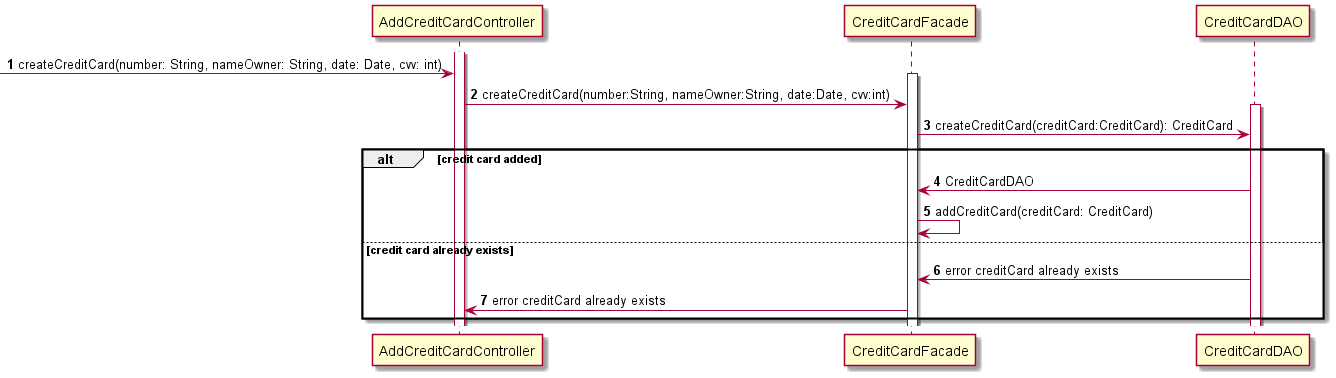

The diagram above was rendered by PlantUML. Its source (embedded in the PNG):
@startuml

autonumber

activate AddCreditCardController


-> AddCreditCardController : createCreditCard(number: String, nameOwner: String, date: Date, cvv: int)
activate CreditCardFacade
AddCreditCardController -> CreditCardFacade: createCreditCard(number:String, nameOwner:String, date:Date, cvv:int)

activate CreditCardDAO
CreditCardFacade -> CreditCardDAO : createCreditCard(creditCard:CreditCard): CreditCard

alt credit card added

CreditCardFacade <-  CreditCardDAO: CreditCardDAO
CreditCardFacade -> CreditCardFacade: addCreditCard(creditCard: CreditCard)

else credit card already exists

CreditCardFacade <-  CreditCardDAO: error creditCard already exists
AddCreditCardController <-  CreditCardFacade: error creditCard already exists


end

@enduml